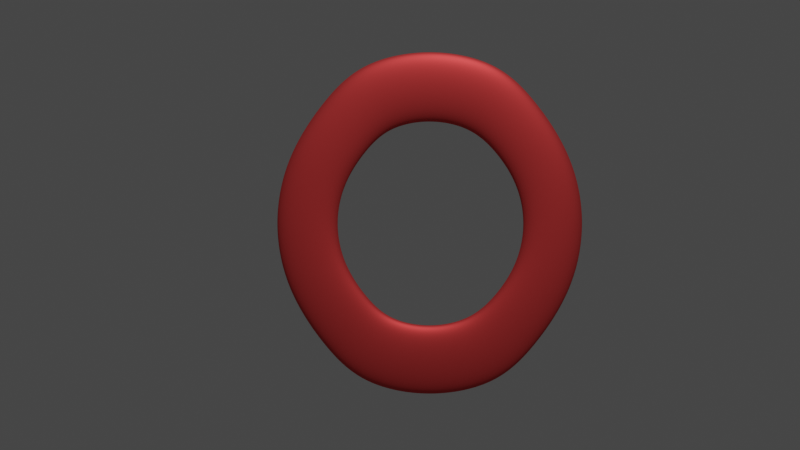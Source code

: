 # Source: objectiveIcon.blend  (saved by Blender 2.80.75; exported with 4.5.12 LTS)
import bpy
from mathutils import Matrix  # noqa: F401  (used for matrix-valued properties, if any)

bpy.ops.wm.read_factory_settings(use_empty=True)
scene = bpy.context.scene
scene.name = 'Scene'

# ---- collections
col_collection = bpy.data.collections.new('Collection'); scene.collection.children.link(col_collection)

# ---- materials (node trees are filled in below, after node groups)
mat_back = bpy.data.materials.new('Back')
mat_back.use_transparent_shadow = False
mat_background = bpy.data.materials.new('BackGround')
mat_background.use_transparent_shadow = False

# ---- material node trees
mat_back.use_nodes = True; mat_back.node_tree.nodes.clear()
_N = mat_back.node_tree.nodes; _L = mat_back.node_tree.links
n0 = _N.new('ShaderNodeOutputMaterial'); n0.name = 'Material Output'; n0.location = (443, 298)
n1 = _N.new('ShaderNodeMixShader'); n1.name = 'Mix Shader'; n1.location = (269, 304)
n1.inputs[0].default_value = 0.975
n2 = _N.new('ShaderNodeBsdfDiffuse'); n2.name = 'Diffuse BSDF'; n2.location = (38, 383)
n2.inputs[0].default_value = (0.103, 0.103, 0.103, 1.0)
n3 = _N.new('ShaderNodeBsdfAnisotropic'); n3.name = 'Glossy BSDF'; n3.location = (36, 239)
n3.distribution = 'GGX'
n3.inputs[0].default_value = (0.08789, 0.08789, 0.08789, 1.0)
n3.inputs[1].default_value = 0.8231
_L.new(n1.outputs[0], n0.inputs[0])
_L.new(n2.outputs[0], n1.inputs[1])
_L.new(n3.outputs[0], n1.inputs[2])
n0.is_active_output = True
mat_background.use_nodes = True; mat_background.node_tree.nodes.clear()
_N = mat_background.node_tree.nodes; _L = mat_background.node_tree.links
n0 = _N.new('ShaderNodeOutputMaterial'); n0.name = 'Material Output'; n0.location = (499, 246)
n1 = _N.new('ShaderNodeMixShader'); n1.name = 'Mix Shader'; n1.location = (324, 241)
n1.inputs[0].default_value = 0.7333
n2 = _N.new('ShaderNodeBsdfAnisotropic'); n2.name = 'Glossy BSDF'; n2.location = (129, 170)
n2.distribution = 'GGX'
n2.inputs[0].default_value = (0.8, 0.05453, 0.05453, 1.0)
n2.inputs[1].default_value = 0.5538
n3 = _N.new('ShaderNodeBsdfDiffuse'); n3.name = 'Diffuse BSDF'; n3.location = (129, 313)
n3.inputs[0].default_value = (0.8, 0.09769, 0.09769, 1.0)
_L.new(n2.outputs[0], n1.inputs[2])
_L.new(n3.outputs[0], n1.inputs[1])
_L.new(n1.outputs[0], n0.inputs[0])
n0.is_active_output = True

# ---- world
world_world = bpy.data.worlds.new('World'); scene.world = world_world
world_world.use_nodes = True; world_world.node_tree.nodes.clear()
_N = world_world.node_tree.nodes; _L = world_world.node_tree.links
n0 = _N.new('ShaderNodeOutputWorld'); n0.name = 'World Output'; n0.location = (300, 300)
n1 = _N.new('ShaderNodeBackground'); n1.name = 'Background'; n1.location = (10, 300)
n1.inputs[0].default_value = (0.05088, 0.05088, 0.05088, 1.0)
_L.new(n1.outputs[0], n0.inputs[0])
n0.is_active_output = True
world_world.color = (0.05088, 0.05088, 0.05088)
world_world.use_sun_shadow = False
world_world.sun_shadow_jitter_overblur = 0.0

# ---- cameras
cam_camera = bpy.data.cameras.new('Camera')
cam_camera.clip_end = 100.0
cam_camera.ortho_scale = 7.314

# ---- lights
light_light = bpy.data.lights.new('Light', 'POINT')
light_light.transmission_factor = 0.0
light_light.energy = 1000.0
light_light.shadow_soft_size = 0.1
light_light.shadow_maximum_resolution = 0.006
light_light.use_absolute_resolution = True

# ---- meshes
me_circle = bpy.data.meshes.new('Circle')
me_circle.from_pydata([(0.0, 1.0, 0.0), (-0.866, 0.5, 0.0), (-0.866, -0.5, 0.0), (8.742e-08, -1.0, 0.0), (0.866, -0.5, 0.0), (0.866, 0.5, 0.0), (0.0, 1.0, -0.11), (-0.866, 0.5, -0.11), (-0.866, -0.5, -0.11), (8.742e-08, -1.0, -0.11), (0.866, -0.5, -0.11), (0.866, 0.5, -0.11)], [], [(1, 2, 3, 4, 5, 0), (7, 6, 11, 10, 9, 8), (1, 0, 6, 7), (2, 1, 7, 8), (3, 2, 8, 9), (4, 3, 9, 10), (5, 4, 10, 11), (0, 5, 11, 6)])
_uv = me_circle.uv_layers.new(name='UVMap')
_uv.uv.foreach_set('vector', [0.0, 0.0, 0.0, 0.0, 0.0, 0.0, 0.0, 0.0, 0.0, 0.0, 0.0, 0.0, 0.0, 0.0, 0.0, 0.0, 0.0, 0.0, 0.0, 0.0, 0.0, 0.0, 0.0, 0.0, 0.0, 0.0, 0.0, 0.0, 0.0, 0.0, 0.0, 0.0, 0.0, 0.0, 0.0, 0.0, 0.0, 0.0, 0.0, 0.0, 0.0, 0.0, 0.0, 0.0, 0.0, 0.0, 0.0, 0.0, 0.0, 0.0, 0.0, 0.0, 0.0, 0.0, 0.0, 0.0, 0.0, 0.0, 0.0, 0.0, 0.0, 0.0, 0.0, 0.0, 0.0, 0.0, 0.0, 0.0, 0.0, 0.0, 0.0, 0.0])
me_circle.materials.append(mat_back)
me_circle.use_remesh_preserve_volume = False
me_circle.use_remesh_preserve_attributes = False
me_circle.use_mirror_vertex_groups = False
me_circle.update()
me_circle_001 = bpy.data.meshes.new('Circle.001')
me_circle_001.from_pydata([(1.304e-08, 1.121, -3.486e-16), (-0.4799, 1.026, -3.486e-16), (-0.8868, 0.7542, -3.486e-16), (-1.159, 0.4799, -3.486e-16), (-1.254, -5.245e-08, -3.486e-16), (-1.159, -0.4799, -3.486e-16), (-0.8868, -0.7542, -3.486e-16), (-0.4799, -1.026, -3.486e-16), (-1.763e-07, -1.121, -3.486e-16), (0.4799, -1.026, -3.486e-16), (0.8868, -0.7542, -3.486e-16), (1.159, -0.4799, -3.486e-16), (1.254, 1.733e-08, -3.486e-16), (1.159, 0.4799, -3.486e-16), (0.8868, 0.7542, -3.486e-16), (0.4799, 1.026, -3.486e-16), (-8.737e-08, 0.66, 0.0), (-0.2728, 0.6057, 0.0), (-0.5041, 0.4512, 0.0), (-0.6586, 0.2728, 0.0), (-0.7129, -1.689e-08, 0.0), (-0.6586, -0.2728, 0.0), (-0.5041, -0.434, 0.0), (-0.2728, -0.5885, 0.0), (-1.95e-07, -0.6428, 0.0), (0.2728, -0.5885, 0.0), (0.5041, -0.434, 0.0), (0.6586, -0.2728, 0.0), (0.7129, 2.277e-08, 0.0), (0.6586, 0.2728, 0.0), (0.5041, 0.4512, 0.0), (0.2728, 0.6057, 0.0), (1.304e-08, 1.121, 0.14), (-0.4799, 1.026, 0.14), (-0.8868, 0.7542, 0.14), (-1.159, 0.4799, 0.14), (-1.254, -5.245e-08, 0.14), (-1.159, -0.4799, 0.14), (-0.8868, -0.7542, 0.14), (-0.4799, -1.026, 0.14), (-1.763e-07, -1.121, 0.14), (0.4799, -1.026, 0.14), (0.8868, -0.7542, 0.14), (1.159, -0.4799, 0.14), (1.254, 1.733e-08, 0.14), (1.159, 0.4799, 0.14), (0.8868, 0.7542, 0.14), (0.4799, 1.026, 0.14), (-8.737e-08, 0.66, 0.14), (-0.2728, 0.6057, 0.14), (-0.5041, 0.4512, 0.14), (-0.6586, 0.2728, 0.14), (-0.7129, -1.689e-08, 0.14), (-0.6586, -0.2728, 0.14), (-0.5041, -0.434, 0.14), (-0.2728, -0.5885, 0.14), (-1.95e-07, -0.6428, 0.14), (0.2728, -0.5885, 0.14), (0.5041, -0.434, 0.14), (0.6586, -0.2728, 0.14), (0.7129, 2.277e-08, 0.14), (0.6586, 0.2728, 0.14), (0.5041, 0.4512, 0.14), (0.2728, 0.6057, 0.14)], [], [(2, 18, 19, 3), (1, 17, 18, 2), (0, 16, 17, 1), (15, 31, 16, 0), (14, 30, 31, 15), (13, 29, 30, 14), (12, 28, 29, 13), (3, 19, 20, 4), (4, 20, 21, 5), (5, 21, 22, 6), (6, 22, 23, 7), (7, 23, 24, 8), (8, 24, 25, 9), (9, 25, 26, 10), (10, 26, 27, 11), (11, 27, 28, 12), (34, 35, 51, 50), (33, 34, 50, 49), (32, 33, 49, 48), (47, 32, 48, 63), (46, 47, 63, 62), (45, 46, 62, 61), (44, 45, 61, 60), (35, 36, 52, 51), (36, 37, 53, 52), (37, 38, 54, 53), (38, 39, 55, 54), (39, 40, 56, 55), (40, 41, 57, 56), (41, 42, 58, 57), (42, 43, 59, 58), (43, 44, 60, 59), (0, 1, 33, 32), (1, 2, 34, 33), (2, 3, 35, 34), (3, 4, 36, 35), (4, 5, 37, 36), (5, 6, 38, 37), (6, 7, 39, 38), (7, 8, 40, 39), (8, 9, 41, 40), (9, 10, 42, 41), (10, 11, 43, 42), (11, 12, 44, 43), (12, 13, 45, 44), (13, 14, 46, 45), (14, 15, 47, 46), (15, 0, 32, 47), (17, 16, 48, 49), (18, 17, 49, 50), (19, 18, 50, 51), (20, 19, 51, 52), (21, 20, 52, 53), (22, 21, 53, 54), (23, 22, 54, 55), (24, 23, 55, 56), (25, 24, 56, 57), (26, 25, 57, 58), (27, 26, 58, 59), (28, 27, 59, 60), (29, 28, 60, 61), (30, 29, 61, 62), (31, 30, 62, 63), (16, 31, 63, 48)])
_uv = me_circle_001.uv_layers.new(name='UVMap')
_uv.uv.foreach_set('vector', [0.0, 0.0, 0.0, 0.0, 0.0, 0.0, 0.0, 0.0, 0.0, 0.0, 0.0, 0.0, 0.0, 0.0, 0.0, 0.0, 0.0, 0.0, 0.0, 0.0, 0.0, 0.0, 0.0, 0.0, 0.0, 0.0, 0.0, 0.0, 0.0, 0.0, 0.0, 0.0, 0.0, 0.0, 0.0, 0.0, 0.0, 0.0, 0.0, 0.0, 0.0, 0.0, 0.0, 0.0, 0.0, 0.0, 0.0, 0.0, 0.0, 0.0, 0.0, 0.0, 0.0, 0.0, 0.0, 0.0, 0.0, 0.0, 0.0, 0.0, 0.0, 0.0, 0.0, 0.0, 0.0, 0.0, 0.0, 0.0, 0.0, 0.0, 0.0, 0.0, 0.0, 0.0, 0.0, 0.0, 0.0, 0.0, 0.0, 0.0, 0.0, 0.0, 0.0, 0.0, 0.0, 0.0, 0.0, 0.0, 0.0, 0.0, 0.0, 0.0, 0.0, 0.0, 0.0, 0.0, 0.0, 0.0, 0.0, 0.0, 0.0, 0.0, 0.0, 0.0, 0.0, 0.0, 0.0, 0.0, 0.0, 0.0, 0.0, 0.0, 0.0, 0.0, 0.0, 0.0, 0.0, 0.0, 0.0, 0.0, 0.0, 0.0, 0.0, 0.0, 0.0, 0.0, 0.0, 0.0, 0.0, 0.0, 0.0, 0.0, 0.0, 0.0, 0.0, 0.0, 0.0, 0.0, 0.0, 0.0, 0.0, 0.0, 0.0, 0.0, 0.0, 0.0, 0.0, 0.0, 0.0, 0.0, 0.0, 0.0, 0.0, 0.0, 0.0, 0.0, 0.0, 0.0, 0.0, 0.0, 0.0, 0.0, 0.0, 0.0, 0.0, 0.0, 0.0, 0.0, 0.0, 0.0, 0.0, 0.0, 0.0, 0.0, 0.0, 0.0, 0.0, 0.0, 0.0, 0.0, 0.0, 0.0, 0.0, 0.0, 0.0, 0.0, 0.0, 0.0, 0.0, 0.0, 0.0, 0.0, 0.0, 0.0, 0.0, 0.0, 0.0, 0.0, 0.0, 0.0, 0.0, 0.0, 0.0, 0.0, 0.0, 0.0, 0.0, 0.0, 0.0, 0.0, 0.0, 0.0, 0.0, 0.0, 0.0, 0.0, 0.0, 0.0, 0.0, 0.0, 0.0, 0.0, 0.0, 0.0, 0.0, 0.0, 0.0, 0.0, 0.0, 0.0, 0.0, 0.0, 0.0, 0.0, 0.0, 0.0, 0.0, 0.0, 0.0, 0.0, 0.0, 0.0, 0.0, 0.0, 0.0, 0.0, 0.0, 0.0, 0.0, 0.0, 0.0, 0.0, 0.0, 0.0, 0.0, 0.0, 0.0, 0.0, 0.0, 0.0, 0.0, 0.0, 0.0, 0.0, 0.0, 0.0, 0.0, 0.0, 0.0, 0.0, 0.0, 0.0, 0.0, 0.0, 0.0, 0.0, 0.0, 0.0, 0.0, 0.0, 0.0, 0.0, 0.0, 0.0, 0.0, 0.0, 0.0, 0.0, 0.0, 0.0, 0.0, 0.0, 0.0, 0.0, 0.0, 0.0, 0.0, 0.0, 0.0, 0.0, 0.0, 0.0, 0.0, 0.0, 0.0, 0.0, 0.0, 0.0, 0.0, 0.0, 0.0, 0.0, 0.0, 0.0, 0.0, 0.0, 0.0, 0.0, 0.0, 0.0, 0.0, 0.0, 0.0, 0.0, 0.0, 0.0, 0.0, 0.0, 0.0, 0.0, 0.0, 0.0, 0.0, 0.0, 0.0, 0.0, 0.0, 0.0, 0.0, 0.0, 0.0, 0.0, 0.0, 0.0, 0.0, 0.0, 0.0, 0.0, 0.0, 0.0, 0.0, 0.0, 0.0, 0.0, 0.0, 0.0, 0.0, 0.0, 0.0, 0.0, 0.0, 0.0, 0.0, 0.0, 0.0, 0.0, 0.0, 0.0, 0.0, 0.0, 0.0, 0.0, 0.0, 0.0, 0.0, 0.0, 0.0, 0.0, 0.0, 0.0, 0.0, 0.0, 0.0, 0.0, 0.0, 0.0, 0.0, 0.0, 0.0, 0.0, 0.0, 0.0, 0.0, 0.0, 0.0, 0.0, 0.0, 0.0, 0.0, 0.0, 0.0, 0.0, 0.0, 0.0, 0.0, 0.0, 0.0, 0.0, 0.0, 0.0, 0.0, 0.0, 0.0, 0.0, 0.0, 0.0, 0.0, 0.0, 0.0, 0.0, 0.0, 0.0, 0.0, 0.0, 0.0, 0.0, 0.0, 0.0, 0.0, 0.0, 0.0, 0.0, 0.0, 0.0, 0.0, 0.0, 0.0, 0.0, 0.0, 0.0, 0.0, 0.0, 0.0, 0.0, 0.0, 0.0, 0.0, 0.0, 0.0, 0.0, 0.0, 0.0, 0.0, 0.0, 0.0, 0.0, 0.0, 0.0, 0.0, 0.0, 0.0, 0.0, 0.0, 0.0, 0.0, 0.0, 0.0, 0.0, 0.0, 0.0, 0.0, 0.0, 0.0, 0.0, 0.0, 0.0, 0.0, 0.0, 0.0, 0.0, 0.0, 0.0, 0.0, 0.0, 0.0, 0.0, 0.0, 0.0, 0.0, 0.0, 0.0, 0.0, 0.0, 0.0, 0.0, 0.0, 0.0, 0.0, 0.0, 0.0, 0.0, 0.0, 0.0, 0.0, 0.0, 0.0, 0.0, 0.0, 0.0, 0.0, 0.0, 0.0])
me_circle_001.materials.append(mat_background)
me_circle_001.use_remesh_preserve_volume = False
me_circle_001.use_remesh_preserve_attributes = False
me_circle_001.use_mirror_vertex_groups = False
me_circle_001.update()

# ---- objects
ob_light = bpy.data.objects.new('Light', light_light)
ob_camera = bpy.data.objects.new('Camera', cam_camera)
ob_background = bpy.data.objects.new('BackGround', me_circle)
ob_circle = bpy.data.objects.new('Circle', me_circle_001)

# ---- transforms, parenting, visibility, modifiers, constraints
ob_light.location = (4.076, 1.005, 5.904)
ob_light.rotation_euler = (0.6503, 0.05522, 1.866)
ob_light.lock_rotations_4d = False
ob_light.empty_display_type = 'ARROWS'
ob_light.color = (0.0, 0.0, 0.0, 0.0)
ob_light.lineart.crease_threshold = 0.0
ob_camera.location = (4.719, 0.0, 0.1483)
ob_camera.rotation_euler = (1.538, 0.0, 1.597)
ob_camera.lock_rotations_4d = False
ob_camera.empty_display_type = 'ARROWS'
ob_camera.color = (0.0, 0.0, 0.0, 0.0)
ob_camera.display_type = 'WIRE'
ob_camera.lineart.crease_threshold = 0.0
ob_background.location = (0.0, 6.627, 0.0)
ob_background.rotation_euler = (0.0, 1.457, 0.0)
ob_background.lineart.crease_threshold = 0.0
ob_circle.location = (0.0, 0.0, 0.0)
ob_circle.rotation_euler = (0.0, 1.571, 0.0)
ob_circle.scale = (0.5987, 0.5987, 0.5987)
ob_circle.lineart.crease_threshold = 0.0
_m = ob_circle.modifiers.new('Subdivision', 'SUBSURF')
_m.uv_smooth = 'PRESERVE_CORNERS'
_m.levels = 5
_m.render_levels = 5
_m.show_only_control_edges = False

# ---- collection membership
col_collection.objects.link(ob_light)
col_collection.objects.link(ob_camera)
col_collection.objects.link(ob_background)
col_collection.objects.link(ob_circle)

# ---- scene / render settings (as saved in the file)
scene.camera = ob_camera
scene.frame_start = 1; scene.frame_end = 250; scene.frame_set(1)
scene.render.engine = 'BLENDER_EEVEE_NEXT'
scene.cycles.use_denoising = False
scene.cycles.samples = 128
scene.cycles.sampling_pattern = 'TABULATED_SOBOL'
scene.cycles.use_adaptive_sampling = False
scene.cycles.use_light_tree = False
scene.view_settings.view_transform = 'Filmic'
bpy.context.view_layer.update()
